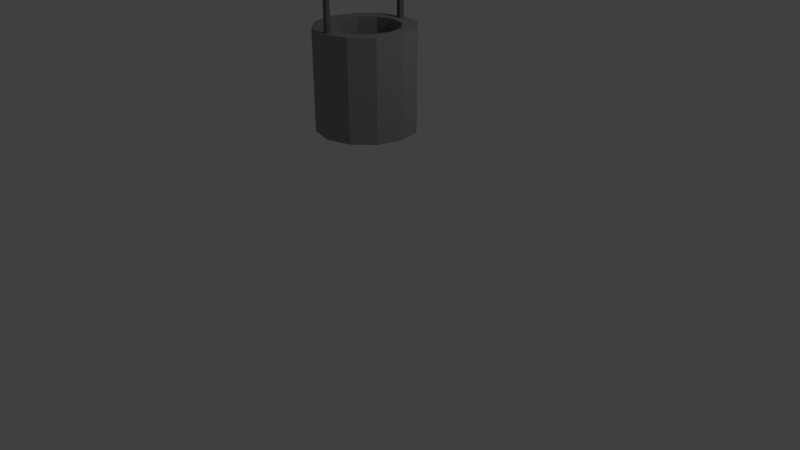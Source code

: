 # Source: Oil.blend  (saved by Blender 2.79.0; exported with 4.5.12 LTS)
import bpy
from mathutils import Matrix  # noqa: F401  (used for matrix-valued properties, if any)

bpy.ops.wm.read_factory_settings(use_empty=True)
scene = bpy.context.scene
scene.name = 'Scene'

# ---- collections
col_collection_1 = bpy.data.collections.new('Collection 1'); scene.collection.children.link(col_collection_1)

# ---- materials (node trees are filled in below, after node groups)
mat_material_004 = bpy.data.materials.new('Material.004')
mat_material_004.alpha_threshold = 0.0
mat_material_004.roughness = 0.5
mat_material_003 = bpy.data.materials.new('Material.003')
mat_material_003.alpha_threshold = 0.0
mat_material_003.roughness = 0.5
mat_material_002 = bpy.data.materials.new('Material.002')
mat_material_002.alpha_threshold = 0.0
mat_material_002.roughness = 0.5

# ---- material node trees
mat_material_004.use_nodes = True; mat_material_004.node_tree.nodes.clear()
_N = mat_material_004.node_tree.nodes; _L = mat_material_004.node_tree.links
n0 = _N.new('ShaderNodeOutputMaterial'); n0.name = 'Material Output'; n0.location = (300, 300)
n1 = _N.new('ShaderNodeBsdfDiffuse'); n1.name = 'Diffuse BSDF'; n1.location = (10, 300)
n1.inputs[0].default_value = (0.1065, 0.1065, 0.1065, 1.0)
_L.new(n1.outputs[0], n0.inputs[0])
n0.is_active_output = True
mat_material_003.use_nodes = True; mat_material_003.node_tree.nodes.clear()
_N = mat_material_003.node_tree.nodes; _L = mat_material_003.node_tree.links
n0 = _N.new('ShaderNodeOutputMaterial'); n0.name = 'Material Output'; n0.location = (300, 300)
n1 = _N.new('ShaderNodeBsdfDiffuse'); n1.name = 'Diffuse BSDF'; n1.location = (10, 300)
n1.inputs[0].default_value = (0.1574, 0.1574, 0.1574, 1.0)
_L.new(n1.outputs[0], n0.inputs[0])
n0.is_active_output = True
mat_material_002.use_nodes = True; mat_material_002.node_tree.nodes.clear()
_N = mat_material_002.node_tree.nodes; _L = mat_material_002.node_tree.links
n0 = _N.new('ShaderNodeOutputMaterial'); n0.name = 'Material Output'; n0.location = (300, 300)
n1 = _N.new('ShaderNodeBsdfDiffuse'); n1.name = 'Diffuse BSDF'; n1.location = (10, 300)
n1.inputs[0].default_value = (0.2957, 0.2957, 0.2957, 1.0)
_L.new(n1.outputs[0], n0.inputs[0])
n0.is_active_output = True

# ---- world
world_world = bpy.data.worlds.new('World'); scene.world = world_world
world_world.color = (0.05088, 0.05088, 0.05088)
world_world.use_sun_shadow = False
world_world.sun_shadow_jitter_overblur = 0.0
world_world.cycles.sampling_method = 'MANUAL'

# ---- cameras
cam_camera = bpy.data.cameras.new('Camera')
cam_camera.clip_end = 100.0
cam_camera.lens = 35.0
cam_camera.sensor_width = 32.0
cam_camera.sensor_height = 18.0
cam_camera.ortho_scale = 7.314
cam_camera.dof.focus_distance = 0.0

# ---- lights
light_lamp = bpy.data.lights.new('Lamp', 'POINT')
light_lamp.transmission_factor = 0.0
light_lamp.cutoff_distance = 30.0
light_lamp.energy = 100.0
light_lamp.shadow_buffer_clip_start = 1.001
light_lamp.shadow_soft_size = 0.1
light_lamp.shadow_maximum_resolution = 0.006
light_lamp.use_absolute_resolution = True

# ---- meshes
me_cube_003 = bpy.data.meshes.new('Cube.003')
me_cube_003.from_pydata([(-1.0, -1.0, -1.0), (-1.0, -1.0, 1.0), (-1.0, 1.0, -1.0), (-1.0, 1.0, 1.0), (1.0, -1.0, -1.0), (1.0, -1.0, 1.0), (1.0, 1.0, -1.0), (1.0, 1.0, 1.0)], [], [(0, 1, 3, 2), (2, 3, 7, 6), (6, 7, 5, 4), (4, 5, 1, 0), (2, 6, 4, 0), (7, 3, 1, 5)])
me_cube_003.materials.append(mat_material_004)
me_cube_003.use_remesh_preserve_volume = False
me_cube_003.use_remesh_preserve_attributes = False
me_cube_003.use_mirror_vertex_groups = False
me_cube_003.update()
me_cube_001 = bpy.data.meshes.new('Cube.001')
me_cube_001.from_pydata([(-0.9094, -2.691, -1.365), (-0.9094, -2.691, 0.454), (-0.9094, -0.8717, -1.365), (-0.9094, -0.8717, 0.454), (0.9094, -2.691, -1.365), (0.9094, -2.691, 0.454), (0.9094, -0.8717, -1.365), (0.9094, -0.8717, 0.454), (-0.9094, -2.816, 0.454), (-0.9094, 26.71, 0.454), (0.9094, 26.71, 0.454), (0.9094, -2.816, 0.454), (-0.9094, -2.816, 0.5672), (-0.9094, 26.71, 0.5672), (0.9094, 26.71, 0.5672), (0.9094, -2.816, 0.5672), (-0.9094, 31.16, 0.454), (0.9094, 31.16, 0.454), (-0.9094, 31.16, 0.5672), (0.9094, 31.16, 0.5672), (-0.9094, 34.87, 0.454), (0.9094, 34.87, 0.454), (-0.9094, 34.87, 0.5672), (0.9094, 34.87, 0.5672), (-0.9094, 37.1, 0.454), (0.9094, 37.1, 0.454), (-0.9094, 37.1, 0.5672), (0.9094, 37.1, 0.5672), (-0.9094, 34.87, -1.613), (0.9094, 34.87, -1.613), (-0.9094, 37.1, -1.613), (0.9094, 37.1, -1.613)], [], [(0, 1, 3, 2), (2, 3, 7, 6), (6, 7, 5, 4), (4, 5, 1, 0), (2, 6, 4, 0), (7, 3, 9, 10), (11, 10, 14, 15), (5, 7, 10, 11), (3, 1, 8, 9), (1, 5, 11, 8), (14, 13, 12, 15), (9, 8, 12, 13), (8, 11, 15, 12), (9, 13, 18, 16), (18, 19, 23, 22), (13, 14, 19, 18), (10, 9, 16, 17), (14, 10, 17, 19), (23, 21, 25, 27), (19, 17, 21, 23), (17, 16, 20, 21), (16, 18, 22, 20), (25, 24, 26, 27), (21, 20, 28, 29), (20, 22, 26, 24), (22, 23, 27, 26), (29, 28, 30, 31), (20, 24, 30, 28), (25, 21, 29, 31), (24, 25, 31, 30)])
me_cube_001.materials.append(mat_material_003)
me_cube_001.use_remesh_preserve_volume = False
me_cube_001.use_remesh_preserve_attributes = False
me_cube_001.use_mirror_vertex_groups = False
me_cube_001.update()
me_cylinder = bpy.data.meshes.new('Cylinder')
me_cylinder.from_pydata([(0.0, 1.0, -1.0), (0.0, 1.0, 1.0), (0.5, 0.866, -1.0), (0.5, 0.866, 1.0), (0.866, 0.5, -1.0), (0.866, 0.5, 1.0), (1.0, -4.371e-08, -1.0), (1.0, -4.371e-08, 1.0), (0.866, -0.5, -1.0), (0.866, -0.5, 1.0), (0.5, -0.866, -1.0), (0.5, -0.866, 1.0), (1.51e-07, -1.0, -1.0), (1.51e-07, -1.0, 1.0), (-0.5, -0.866, -1.0), (-0.5, -0.866, 1.0), (-0.866, -0.5, -1.0), (-0.866, -0.5, 1.0), (-1.0, -4.649e-07, -1.0), (-1.0, -4.649e-07, 1.0), (-0.866, 0.5, -1.0), (-0.866, 0.5, 1.0), (-0.5, 0.866, -1.0), (-0.5, 0.866, 1.0), (0.5, 0.866, 1.0), (0.0, 1.0, 1.0), (0.866, 0.5, 1.0), (1.0, -4.371e-08, 1.0), (0.866, -0.5, 1.0), (0.5, -0.866, 1.0), (1.51e-07, -1.0, 1.0), (-0.5, -0.866, 1.0), (-0.866, -0.5, 1.0), (-1.0, -4.649e-07, 1.0), (-0.866, 0.5, 1.0), (-0.5, 0.866, 1.0), (0.3489, 0.6042, 1.0), (-3.003e-09, 0.6977, 1.0), (0.6042, 0.3489, 1.0), (0.6977, -7.254e-08, 1.0), (0.6042, -0.3489, 1.0), (0.3489, -0.6042, 1.0), (1.023e-07, -0.6977, 1.0), (-0.3489, -0.6042, 1.0), (-0.6042, -0.3489, 1.0), (-0.6977, -3.664e-07, 1.0), (-0.6042, 0.3489, 1.0), (-0.3489, 0.6042, 1.0), (0.3489, 0.6042, -0.9114), (3.6e-08, 0.6977, -0.9114), (0.6042, 0.3489, -0.9114), (0.6977, -7.254e-08, -0.9114), (0.6042, -0.3489, -0.9114), (0.3489, -0.6042, -0.9114), (1.414e-07, -0.6977, -0.9114), (-0.3489, -0.6042, -0.9114), (-0.6042, -0.3489, -0.9114), (-0.6977, -3.664e-07, -0.9114), (-0.6042, 0.3489, -0.9114), (-0.3489, 0.6042, -0.9114)], [], [(0, 1, 3, 2), (2, 3, 5, 4), (4, 5, 7, 6), (6, 7, 9, 8), (8, 9, 11, 10), (10, 11, 13, 12), (12, 13, 15, 14), (14, 15, 17, 16), (16, 17, 19, 18), (18, 19, 21, 20), (13, 11, 29, 30), (20, 21, 23, 22), (22, 23, 1, 0), (0, 2, 4, 6, 8, 10, 12, 14, 16, 18, 20, 22), (30, 29, 41, 42), (11, 9, 28, 29), (9, 7, 27, 28), (1, 23, 35, 25), (3, 1, 25, 24), (7, 5, 26, 27), (23, 21, 34, 35), (5, 3, 24, 26), (21, 19, 33, 34), (19, 17, 32, 33), (17, 15, 31, 32), (15, 13, 30, 31), (45, 44, 56, 57), (27, 26, 38, 39), (34, 33, 45, 46), (31, 30, 42, 43), (28, 27, 39, 40), (35, 34, 46, 47), (24, 25, 37, 36), (32, 31, 43, 44), (29, 28, 40, 41), (25, 35, 47, 37), (26, 24, 36, 38), (33, 32, 44, 45), (48, 49, 59, 58, 57, 56, 55, 54, 53, 52, 51, 50), (42, 41, 53, 54), (39, 38, 50, 51), (46, 45, 57, 58), (43, 42, 54, 55), (40, 39, 51, 52), (47, 46, 58, 59), (36, 37, 49, 48), (44, 43, 55, 56), (41, 40, 52, 53), (37, 47, 59, 49), (38, 36, 48, 50)])
me_cylinder.materials.append(mat_material_002)
me_cylinder.use_remesh_preserve_volume = False
me_cylinder.use_remesh_preserve_attributes = False
me_cylinder.use_mirror_vertex_groups = False
me_cylinder.update()

# ---- objects
ob_cube_001 = bpy.data.objects.new('Cube.001', me_cube_003)
ob_cube = bpy.data.objects.new('Cube', me_cube_001)
ob_cylinder = bpy.data.objects.new('Cylinder', me_cylinder)
ob_lamp = bpy.data.objects.new('Lamp', light_lamp)
ob_camera = bpy.data.objects.new('Camera', cam_camera)

# ---- transforms, parenting, visibility, modifiers, constraints
ob_cube_001.location = (0.0, 0.0, 2.73)
ob_cube_001.scale = (0.4, 0.4, 0.0)
ob_cube_001.lineart.crease_threshold = 0.0
ob_cube.location = (0.0, -0.5011, 3.39)
ob_cube.scale = (-0.02859, 0.02919, 0.4456)
ob_cube.lineart.crease_threshold = 0.0
ob_cylinder.location = (0.0, 0.0, 2.339)
ob_cylinder.scale = (0.6168, 0.6154, 0.6123)
ob_cylinder.lineart.crease_threshold = 0.0
ob_lamp.location = (4.076, 1.005, 5.904)
ob_lamp.rotation_euler = (0.6503, 0.05522, 1.866)
ob_lamp.lock_rotations_4d = False
ob_lamp.empty_display_type = 'ARROWS'
ob_lamp.color = (0.0, 0.0, 0.0, 0.0)
ob_lamp.lineart.crease_threshold = 0.0
ob_camera.location = (7.481, -6.508, 5.344)
ob_camera.rotation_euler = (1.109, 0.0, 0.8149)
ob_camera.lock_rotations_4d = False
ob_camera.empty_display_type = 'ARROWS'
ob_camera.color = (0.0, 0.0, 0.0, 0.0)
ob_camera.display_type = 'WIRE'
ob_camera.lineart.crease_threshold = 0.0

# ---- collection membership
col_collection_1.objects.link(ob_cube_001)
col_collection_1.objects.link(ob_cube)
col_collection_1.objects.link(ob_cylinder)
col_collection_1.objects.link(ob_lamp)
col_collection_1.objects.link(ob_camera)

# ---- scene / render settings (as saved in the file)
scene.camera = ob_camera
scene.frame_start = 1; scene.frame_end = 250; scene.frame_set(1)
scene.render.engine = 'CYCLES'
scene.render.resolution_percentage = 50
scene.render.dither_intensity = 0.0
scene.cycles.use_denoising = False
scene.cycles.samples = 128
scene.cycles.sampling_pattern = 'TABULATED_SOBOL'
scene.cycles.use_adaptive_sampling = False
scene.cycles.use_light_tree = False
scene.cycles.blur_glossy = 0.0
scene.cycles.sample_clamp_indirect = 0.0
scene.view_settings.view_transform = 'Standard'
bpy.context.view_layer.update()
